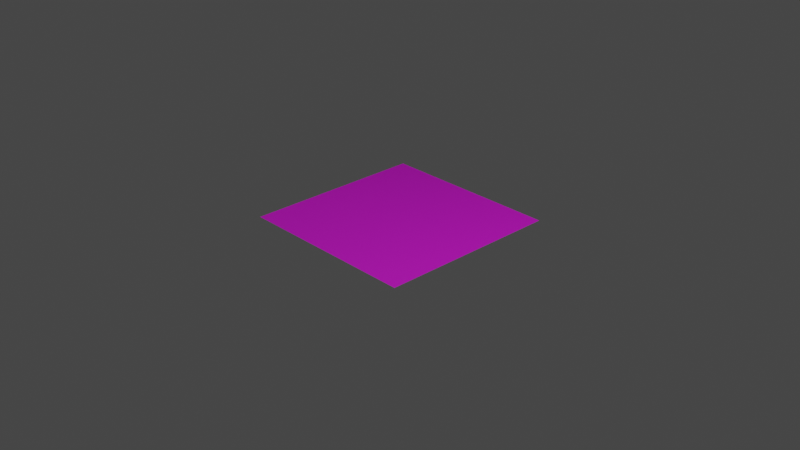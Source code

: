 # Source: floor.blend  (saved by Blender 2.82.7; exported with 4.5.12 LTS)
import bpy
from mathutils import Matrix  # noqa: F401  (used for matrix-valued properties, if any)

bpy.ops.wm.read_factory_settings(use_empty=True)
scene = bpy.context.scene
scene.name = 'Scene'

# ---- collections
col_collection = bpy.data.collections.new('Collection'); scene.collection.children.link(col_collection)

# ---- images (referenced by path relative to the original .blend; pixels are not part of the script)
import os
ASSET_DIR = os.environ.get("B2B_ASSET_DIR", "")  # directory of the original .blend (textures are referenced by path, not embedded)
HERE = os.path.dirname(os.path.abspath(__file__))  # packed textures are extracted next to this script under _unpacked/

def load_image(name, relpath, width, height, colorspace="sRGB"):
    """Load a texture the original file referenced (path relative to the .blend, or extracted next to this script)."""
    p = next((c for c in (os.path.join(HERE, relpath), os.path.join(ASSET_DIR, relpath)) if relpath and os.path.exists(c)), "")
    if p:
        img = bpy.data.images.load(p, check_existing=True)
        img.name = name
    else:  # same state as the original file: an image datablock whose file is absent (Cycles renders it pink)
        img = bpy.data.images.new(name, width, height)
        img.source = "FILE"
        img.filepath = "//" + (relpath or name)
    img.colorspace_settings.name = colorspace
    return img
img_woodflooring055_col_1k_jpg = load_image('WoodFlooring055_COL_1K.jpg', 'WoodFlooring055_COL_1K.jpg', 1024, 1024, 'sRGB')
img_woodflooring055_nrm_1k_jpg = load_image('WoodFlooring055_NRM_1K.jpg', 'WoodFlooring055_NRM_1K.jpg', 1024, 1024, 'sRGB')
img_woodflooring055_gloss_1k_jpg = load_image('WoodFlooring055_GLOSS_1K.jpg', 'WoodFlooring055_GLOSS_1K.jpg', 1024, 1024, 'sRGB')

# ---- materials (node trees are filled in below, after node groups)
mat_material_001 = bpy.data.materials.new('Material.001')
mat_material_001.use_transparent_shadow = False

# ---- node groups
ng_fresnel = bpy.data.node_groups.new('Fresnel', 'ShaderNodeTree')
_s = ng_fresnel.interface.new_socket(name='Fresnel', in_out='OUTPUT', socket_type='NodeSocketFloat')
_s.subtype = 'FACTOR'
_s.min_value = 0.0
_s.max_value = 1.0
_s = ng_fresnel.interface.new_socket(name='Metal Fresnel', in_out='OUTPUT', socket_type='NodeSocketFloat')
_s.min_value = 0.0
_s.max_value = 0.0
_s = ng_fresnel.interface.new_socket(name='Rim', in_out='OUTPUT', socket_type='NodeSocketFloat')
_s.min_value = 0.0
_s.max_value = 1.0
_s = ng_fresnel.interface.new_socket(name='Roughness', in_out='INPUT', socket_type='NodeSocketFloat')
_s.subtype = 'FACTOR'
_s.min_value = 0.0
_s.max_value = 1.0
_s = ng_fresnel.interface.new_socket(name='Normal', in_out='INPUT', socket_type='NodeSocketVector')
_s.min_value = -1.0
_s.max_value = 1.0
_s.hide_value = True
_s = ng_fresnel.interface.new_socket(name='IOR', in_out='INPUT', socket_type='NodeSocketFloat')
_s.default_value = 1.45
_s.min_value = 0.0
_s.max_value = 1000.0
_s = ng_fresnel.interface.new_socket(name='Rim Amount', in_out='INPUT', socket_type='NodeSocketFloat')
_s.default_value = 0.5
_s.min_value = 0.0
_s.max_value = 1.0
_N = ng_fresnel.nodes; _L = ng_fresnel.links
n0 = _N.new('ShaderNodeMix'); n0.name = 'Mix.001'; n0.location = (2, 66)
n0.data_type = 'RGBA'
n1 = _N.new('ShaderNodeBump'); n1.name = 'Bump'; n1.location = (-172, 15)
n1.hide = True
n1.inputs[1].default_value = 0.1
n1.inputs[2].default_value = 1.0
n2 = _N.new('ShaderNodeFresnel'); n2.name = 'Fresnel.002'; n2.location = (245, -76)
n2.width = 149
n3 = _N.new('ShaderNodeFresnel'); n3.name = 'Fresnel.001'; n3.location = (241, 66)
n3.width = 153
n4 = _N.new('NodeGroupOutput'); n4.name = 'Group Output'; n4.location = (925, 65)
n5 = _N.new('ShaderNodeMath'); n5.name = 'Math'; n5.location = (452, 29)
n5.operation = 'SUBTRACT'
n5.inputs[2].default_value = 0.0
n6 = _N.new('ShaderNodeLayerWeight'); n6.name = 'Layer Weight'; n6.location = (249, -176)
n7 = _N.new('ShaderNodeMath'); n7.name = 'Math.001'; n7.location = (426, -197)
n7.hide = True
n7.operation = 'POWER'
n7.inputs[1].default_value = 2.0
n7.inputs[2].default_value = 0.0
n8 = _N.new('ShaderNodeNewGeometry'); n8.name = 'Geometry'; n8.location = (-241, -66)
n9 = _N.new('NodeReroute'); n9.name = 'Reroute'; n9.location = (204, -64)
n9.width = 16
n9.socket_idname = 'NodeSocketFloat'
n10 = _N.new('NodeGroupInput'); n10.name = 'Group Input'; n10.location = (-441, 0)
_L.new(n8.outputs[4], n0.inputs[7])
_L.new(n1.outputs[0], n0.inputs[6])
_L.new(n0.outputs[2], n3.inputs[1])
_L.new(n10.outputs[0], n0.inputs[0])
_L.new(n10.outputs[1], n1.inputs[4])
_L.new(n9.outputs[0], n3.inputs[0])
_L.new(n8.outputs[4], n2.inputs[1])
_L.new(n3.outputs[0], n5.inputs[0])
_L.new(n2.outputs[0], n5.inputs[1])
_L.new(n5.outputs[0], n4.inputs[1])
_L.new(n3.outputs[0], n4.inputs[0])
_L.new(n0.outputs[2], n6.inputs[1])
_L.new(n6.outputs[1], n7.inputs[0])
_L.new(n7.outputs[0], n4.inputs[2])
_L.new(n10.outputs[3], n6.inputs[0])
_L.new(n9.outputs[0], n2.inputs[0])
_L.new(n10.outputs[2], n9.inputs[0])
n4.is_active_output = True
ng_reflection = bpy.data.node_groups.new('Reflection', 'ShaderNodeTree')
_s = ng_reflection.interface.new_socket(name='Shader', in_out='OUTPUT', socket_type='NodeSocketShader')
_s = ng_reflection.interface.new_socket(name='Shader', in_out='INPUT', socket_type='NodeSocketShader')
_s = ng_reflection.interface.new_socket(name='Roughness', in_out='INPUT', socket_type='NodeSocketFloat')
_s.subtype = 'FACTOR'
_s.min_value = 0.0
_s.max_value = 1.0
_s = ng_reflection.interface.new_socket(name='Reflection', in_out='INPUT', socket_type='NodeSocketFloat')
_s.subtype = 'FACTOR'
_s.min_value = 0.0
_s.max_value = 1.0
_s = ng_reflection.interface.new_socket(name='Normal', in_out='INPUT', socket_type='NodeSocketVector')
_s.min_value = -1.0
_s.max_value = 1.0
_s.hide_value = True
_N = ng_reflection.nodes; _L = ng_reflection.links
n0 = _N.new('NodeGroupOutput'); n0.name = 'Group Output'; n0.location = (495, 0)
n1 = _N.new('ShaderNodeMix'); n1.name = 'Mix'; n1.location = (76, 161)
n1.data_type = 'RGBA'
n1.inputs[7].default_value = (1.0, 1.0, 1.0, 1.0)
n2 = _N.new('NodeGroupInput'); n2.name = 'Group Input'; n2.location = (-410, 2)
n3 = _N.new('ShaderNodeMixShader'); n3.name = 'Mix Shader'; n3.location = (297, 2)
n4 = _N.new('ShaderNodeGroup'); n4.name = 'Group'; n4.location = (-155, 187)
n4.width = 150
n4.node_tree = ng_fresnel
n4.inputs[2].default_value = 1.45
n4.inputs[3].default_value = 0.5
n5 = _N.new('ShaderNodeBsdfAnisotropic'); n5.name = 'Glossy BSDF'; n5.location = (-155, -55)
n5.distribution = 'GGX'
n5.inputs[0].default_value = (1.0, 1.0, 1.0, 1.0)
n6 = _N.new('ShaderNodeMath'); n6.name = 'Math'; n6.location = (-283, -26)
n6.operation = 'POWER'
_L.new(n5.outputs[0], n3.inputs[2])
_L.new(n2.outputs[0], n3.inputs[1])
_L.new(n2.outputs[1], n4.inputs[0])
_L.new(n2.outputs[3], n4.inputs[1])
_L.new(n2.outputs[3], n5.inputs[4])
_L.new(n1.outputs[2], n3.inputs[0])
_L.new(n4.outputs[0], n1.inputs[0])
_L.new(n2.outputs[2], n1.inputs[6])
_L.new(n3.outputs[0], n0.inputs[0])
_L.new(n2.outputs[1], n6.inputs[0])
_L.new(n6.outputs[0], n5.inputs[1])
n0.is_active_output = True
ng_pbr_dielectric = bpy.data.node_groups.new('PBR Dielectric', 'ShaderNodeTree')
_s = ng_pbr_dielectric.interface.new_socket(name='Shader', in_out='OUTPUT', socket_type='NodeSocketShader')
_s = ng_pbr_dielectric.interface.new_socket(name='Color', in_out='INPUT', socket_type='NodeSocketColor')
_s.default_value = (0.8, 0.02264, 0.0, 1.0)
_s = ng_pbr_dielectric.interface.new_socket(name='Roughness', in_out='INPUT', socket_type='NodeSocketFloat')
_s.subtype = 'FACTOR'
_s.min_value = 0.0
_s.max_value = 1.0
_s = ng_pbr_dielectric.interface.new_socket(name='Reflection', in_out='INPUT', socket_type='NodeSocketFloat')
_s.subtype = 'FACTOR'
_s.default_value = 0.1382
_s.min_value = 0.0
_s.max_value = 1.0
_s = ng_pbr_dielectric.interface.new_socket(name='Normal', in_out='INPUT', socket_type='NodeSocketVector')
_s.min_value = -1.0
_s.max_value = 1.0
_s.hide_value = True
_N = ng_pbr_dielectric.nodes; _L = ng_pbr_dielectric.links
n0 = _N.new('ShaderNodeBsdfDiffuse'); n0.name = 'Diffuse BSDF'; n0.location = (-47, 122)
n1 = _N.new('ShaderNodeMath'); n1.name = 'Math'; n1.location = (-175, -31)
n1.hide = True
n1.operation = 'POWER'
n1.inputs[1].default_value = 2.0
n1.inputs[2].default_value = 0.0
n2 = _N.new('ShaderNodeMath'); n2.name = 'Math.001'; n2.location = (-176, -75)
n2.hide = True
n2.operation = 'POWER'
n2.inputs[1].default_value = 2.0
n2.inputs[2].default_value = 0.0
n3 = _N.new('NodeGroupInput'); n3.name = 'Group Input'; n3.location = (-620, 3)
n4 = _N.new('ShaderNodeGroup'); n4.name = 'Group.001'; n4.location = (156, 1)
n4.node_tree = ng_reflection
n5 = _N.new('NodeGroupOutput'); n5.name = 'Group Output'; n5.location = (356, 0)
_L.new(n0.outputs[0], n4.inputs[0])
_L.new(n4.outputs[0], n5.inputs[0])
_L.new(n3.outputs[0], n0.inputs[0])
_L.new(n3.outputs[1], n1.inputs[0])
_L.new(n3.outputs[2], n2.inputs[0])
_L.new(n3.outputs[3], n4.inputs[3])
_L.new(n3.outputs[3], n0.inputs[2])
_L.new(n1.outputs[0], n0.inputs[1])
_L.new(n1.outputs[0], n4.inputs[1])
_L.new(n2.outputs[0], n4.inputs[2])
n5.is_active_output = True

# ---- material node trees
mat_material_001.use_nodes = True; mat_material_001.node_tree.nodes.clear()
_N = mat_material_001.node_tree.nodes; _L = mat_material_001.node_tree.links
n0 = _N.new('ShaderNodeMixShader'); n0.name = 'Mix Shader'; n0.location = (567, 199)
n0.inputs[0].default_value = 0.2
n1 = _N.new('ShaderNodeBsdfAnisotropic'); n1.name = 'Glossy BSDF'; n1.location = (269, 61)
n1.distribution = 'GGX'
n1.inputs[1].default_value = 0.1
n2 = _N.new('ShaderNodeOutputMaterial'); n2.name = 'Material Output'; n2.location = (984, 528)
n3 = _N.new('ShaderNodeTexImage'); n3.name = 'Image Texture'; n3.location = (-649, 449)
n3.image = img_woodflooring055_col_1k_jpg
n4 = _N.new('ShaderNodeGroup'); n4.name = 'Group'; n4.location = (36, 507)
n4.node_tree = ng_pbr_dielectric
n4.inputs[2].default_value = 0.0
n5 = _N.new('ShaderNodeBsdfPrincipled'); n5.name = 'Principled BSDF'; n5.location = (-400, -354)
n5.distribution = 'GGX'
n5.subsurface_method = 'BURLEY'
n5.inputs[3].default_value = 1.45
n5.inputs[27].default_value = (0.0, 0.0, 0.0, 1.0)
n5.inputs[28].default_value = 1.0
n6 = _N.new('ShaderNodeNormalMap'); n6.name = 'Normal Map'; n6.location = (-163, 244)
n7 = _N.new('ShaderNodeTexImage'); n7.name = 'Image Texture.001'; n7.location = (-366, -6)
n7.image = img_woodflooring055_nrm_1k_jpg
n8 = _N.new('ShaderNodeTexImage'); n8.name = 'Image Texture.002'; n8.location = (-907, -30)
n8.image = img_woodflooring055_gloss_1k_jpg
_L.new(n5.outputs[0], n0.inputs[1])
_L.new(n3.outputs[0], n5.inputs[0])
_L.new(n1.outputs[0], n0.inputs[2])
_L.new(n4.outputs[0], n2.inputs[0])
_L.new(n3.outputs[0], n4.inputs[0])
_L.new(n7.outputs[0], n6.inputs[1])
_L.new(n6.outputs[0], n4.inputs[3])
_L.new(n8.outputs[0], n4.inputs[1])
n2.is_active_output = True

# ---- world
world_world = bpy.data.worlds.new('World'); scene.world = world_world
world_world.use_nodes = True; world_world.node_tree.nodes.clear()
_N = world_world.node_tree.nodes; _L = world_world.node_tree.links
n0 = _N.new('ShaderNodeOutputWorld'); n0.name = 'World Output'; n0.location = (300, 300)
n1 = _N.new('ShaderNodeBackground'); n1.name = 'Background'; n1.location = (10, 300)
n1.inputs[0].default_value = (0.05088, 0.05088, 0.05088, 1.0)
_L.new(n1.outputs[0], n0.inputs[0])
n0.is_active_output = True
world_world.color = (0.05088, 0.05088, 0.05088)
world_world.use_sun_shadow = False
world_world.sun_shadow_jitter_overblur = 0.0

# ---- cameras
cam_camera = bpy.data.cameras.new('Camera')
cam_camera.clip_end = 100.0
cam_camera.ortho_scale = 7.314

# ---- lights
light_light = bpy.data.lights.new('Light', 'POINT')
light_light.transmission_factor = 0.0
light_light.energy = 1000.0
light_light.shadow_soft_size = 0.1
light_light.shadow_maximum_resolution = 0.006
light_light.use_absolute_resolution = True
light_sun = bpy.data.lights.new('Sun', 'SUN')
light_sun.transmission_factor = 0.0
light_sun.energy = 1.0
light_sun.shadow_soft_size = 0.125

# ---- meshes
me_plane = bpy.data.meshes.new('Plane')
me_plane.from_pydata([(-1.0, -1.0, 0.0), (1.0, -1.0, 0.0), (-1.0, 1.0, 0.0), (1.0, 1.0, 0.0)], [], [(0, 1, 3, 2)])
_uv = me_plane.uv_layers.new(name='UVMap')
_uv.uv.foreach_set('vector', [0.9999, 0.9999, 0.0001001, 0.9999, 9.998e-05, 0.0001001, 0.9999, 9.998e-05])
me_plane.materials.append(mat_material_001)
me_plane.use_remesh_fix_poles = True
me_plane.use_remesh_preserve_attributes = False
me_plane.use_mirror_vertex_groups = False
me_plane.update()

# ---- objects
ob_light = bpy.data.objects.new('Light', light_light)
ob_camera = bpy.data.objects.new('Camera', cam_camera)
ob_plane = bpy.data.objects.new('Plane', me_plane)
ob_sun = bpy.data.objects.new('Sun', light_sun)

# ---- transforms, parenting, visibility, modifiers, constraints
ob_light.location = (4.076, 1.005, 5.904)
ob_light.rotation_euler = (0.6503, 0.05522, 1.866)
ob_light.lock_rotations_4d = False
ob_light.empty_display_type = 'ARROWS'
ob_light.color = (0.0, 0.0, 0.0, 0.0)
ob_light.lineart.crease_threshold = 0.0
ob_camera.location = (7.359, -6.926, 4.958)
ob_camera.rotation_euler = (1.109, 0.0, 0.8149)
ob_camera.lock_rotations_4d = False
ob_camera.empty_display_type = 'ARROWS'
ob_camera.color = (0.0, 0.0, 0.0, 0.0)
ob_camera.display_type = 'WIRE'
ob_camera.lineart.crease_threshold = 0.0
ob_plane.location = (0.0, 0.0, 0.0)
ob_plane.lineart.crease_threshold = 0.0
ob_sun.location = (0.0, 0.0, 1.706)
ob_sun.lineart.crease_threshold = 0.0

# ---- collection membership
col_collection.objects.link(ob_light)
col_collection.objects.link(ob_camera)
col_collection.objects.link(ob_plane)
col_collection.objects.link(ob_sun)

# ---- scene / render settings (as saved in the file)
scene.camera = ob_camera
scene.frame_start = 1; scene.frame_end = 250; scene.frame_set(0)
scene.render.engine = 'BLENDER_EEVEE_NEXT'
scene.cycles.use_denoising = False
scene.cycles.samples = 128
scene.cycles.sampling_pattern = 'TABULATED_SOBOL'
scene.cycles.use_adaptive_sampling = False
scene.cycles.use_light_tree = False
scene.view_settings.view_transform = 'Filmic'
bpy.context.view_layer.update()

